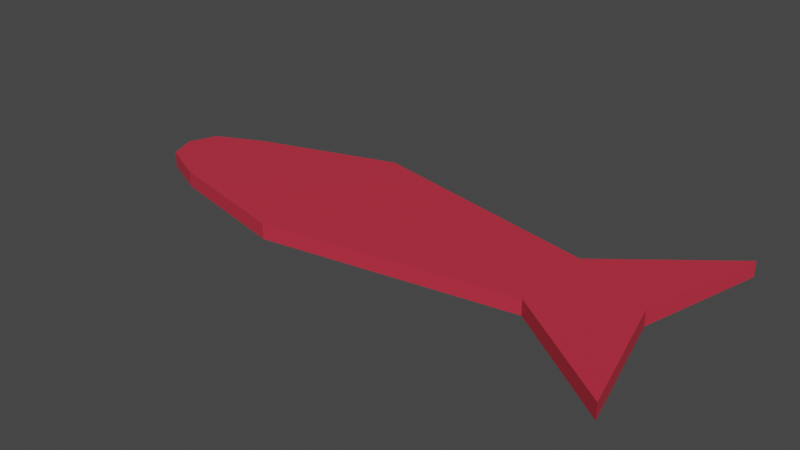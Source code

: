 # Source: fish_glorp.blend  (saved by Blender 3.6.13; exported with 4.5.12 LTS)
import bpy
from mathutils import Matrix  # noqa: F401  (used for matrix-valued properties, if any)

bpy.ops.wm.read_factory_settings(use_empty=True)
scene = bpy.context.scene
scene.name = 'Scene'

# ---- collections
col_collection = bpy.data.collections.new('Collection'); scene.collection.children.link(col_collection)

# ---- materials (node trees are filled in below, after node groups)
mat_material_001 = bpy.data.materials.new('Material.001')
mat_material_001.use_transparent_shadow = False

# ---- material node trees
mat_material_001.use_nodes = True; mat_material_001.node_tree.nodes.clear()
_N = mat_material_001.node_tree.nodes; _L = mat_material_001.node_tree.links
n0 = _N.new('ShaderNodeBsdfPrincipled'); n0.name = 'Principled BSDF'; n0.location = (10, 300)
n0.distribution = 'GGX'
n0.subsurface_method = 'RANDOM_WALK_SKIN'
n0.inputs[0].default_value = (0.5822, 0.02999, 0.05682, 1.0)
n0.inputs[3].default_value = 1.45
n0.inputs[27].default_value = (0.0, 0.0, 0.0, 1.0)
n0.inputs[28].default_value = 1.0
n1 = _N.new('ShaderNodeOutputMaterial'); n1.name = 'Material Output'; n1.location = (300, 300)
_L.new(n0.outputs[0], n1.inputs[0])
n1.is_active_output = True

# ---- world
world_world = bpy.data.worlds.new('World'); scene.world = world_world
world_world.use_nodes = True; world_world.node_tree.nodes.clear()
_N = world_world.node_tree.nodes; _L = world_world.node_tree.links
n0 = _N.new('ShaderNodeOutputWorld'); n0.name = 'World Output'; n0.location = (300, 300)
n1 = _N.new('ShaderNodeBackground'); n1.name = 'Background'; n1.location = (10, 300)
n1.inputs[0].default_value = (0.05088, 0.05088, 0.05088, 1.0)
_L.new(n1.outputs[0], n0.inputs[0])
n0.is_active_output = True
world_world.color = (0.05088, 0.05088, 0.05088)
world_world.use_sun_shadow = False
world_world.sun_shadow_jitter_overblur = 0.0

# ---- meshes
me_plane = bpy.data.meshes.new('Plane')
me_plane.from_pydata([(-1.0, -0.2594, 0.0), (1.0, -0.2204, 0.0), (-1.0, 0.2594, 0.0), (1.0, 0.2204, 0.0), (-0.277, 0.4914, 0.0), (-0.2973, -0.4265, 0.0), (1.597, 0.6911, 0.0), (1.599, -0.6356, 0.0), (-1.248, -0.1442, 0.0), (-1.248, 0.1442, 0.0), (-1.306, 0.0, 0.0), (1.427, 0.02774, 0.0)], [], [(0, 5, 1, 3, 4, 2), (6, 3, 1, 7, 11), (0, 2, 9, 10, 8)])
_uv = me_plane.uv_layers.new(name='UVMap')
_uv.uv.foreach_set('vector', [0.0, 0.0, 0.5, 0.0, 1.0, 0.0, 1.0, 1.0, 0.5, 1.0, 0.0, 1.0, 0.0, 0.0, 1.0, 1.0, 1.0, 0.0, 0.0, 0.0, 0.0, 0.0, 0.0, 0.0, 0.0, 1.0, 0.0, 1.0, 0.0, 0.5, 0.0, 0.0])
me_plane.materials.append(mat_material_001)
me_plane.update()

# ---- objects
ob_plane = bpy.data.objects.new('Plane', me_plane)

# ---- transforms, parenting, visibility, modifiers, constraints
ob_plane.location = (0.0, 0.0, 0.0)
_m = ob_plane.modifiers.new('Solidify', 'SOLIDIFY')
_m.thickness = 0.08

# ---- collection membership
col_collection.objects.link(ob_plane)

# ---- scene / render settings (as saved in the file)
scene.frame_start = 1; scene.frame_end = 250; scene.frame_set(1)
scene.render.engine = 'BLENDER_EEVEE_NEXT'
scene.cycles.sampling_pattern = 'TABULATED_SOBOL'
scene.view_settings.view_transform = 'Filmic'
bpy.context.view_layer.update()

# ---- added for rendering (the .blend has no active camera and no usable light): camera, sun
cam_auto = bpy.data.cameras.new('AutoCamera')
cam_auto.lens = 50.0
cam_auto.sensor_width = 36.0
cam_auto.clip_end = 1000.0
ob_auto_camera = bpy.data.objects.new('AutoCamera', cam_auto)
scene.collection.objects.link(ob_auto_camera)
ob_auto_camera.location = (3.10282, -3.51954, 2.32485)
ob_auto_camera.rotation_euler = (1.09748, -7.21219e-08, 0.694738)
scene.camera = ob_auto_camera
light_auto_sun = bpy.data.lights.new('AutoSun', 'SUN')
light_auto_sun.energy = 3.0
light_auto_sun.angle = 0.0523599
ob_auto_sun = bpy.data.objects.new('AutoSun', light_auto_sun)
scene.collection.objects.link(ob_auto_sun)
ob_auto_sun.rotation_euler = (0.872665, 0.174533, 0.523599)
bpy.context.view_layer.update()
